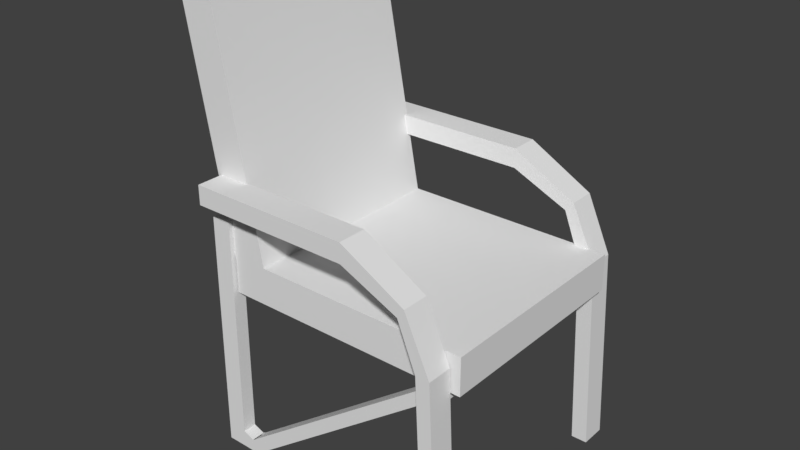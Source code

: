 # Source: lectorium_chair_collision.blend  (saved by Blender 2.79.0; exported with 4.5.12 LTS)
import bpy
from mathutils import Matrix  # noqa: F401  (used for matrix-valued properties, if any)

bpy.ops.wm.read_factory_settings(use_empty=True)
scene = bpy.context.scene
scene.name = 'Scene'

# ---- collections
col_collection_11 = bpy.data.collections.new('Collection 11'); scene.collection.children.link(col_collection_11)

# ---- world
world_world = bpy.data.worlds.new('World'); scene.world = world_world
world_world.color = (0.05088, 0.05088, 0.05088)
world_world.use_sun_shadow = False
world_world.sun_shadow_jitter_overblur = 0.0
world_world.cycles.sampling_method = 'MANUAL'

# ---- meshes
me_cube = bpy.data.meshes.new('Cube')
me_cube.from_pydata([(-0.2559, -0.3848, -0.2669), (-0.2559, -0.3848, -0.1519), (-0.2559, 0.3811, -0.2669), (-0.2559, 0.3811, -0.1519), (0.6409, -0.3848, -0.2669), (0.6409, -0.3848, -0.1345), (0.6409, 0.3811, -0.2669), (0.6409, 0.3811, -0.1345), (-0.1309, 0.3811, -0.2669), (-0.1309, 0.3811, -0.1345), (-0.1309, -0.3848, -0.2669), (-0.1309, -0.3848, -0.1345), (-0.4272, -0.3848, 0.7783), (-0.4272, 0.3811, 0.7783), (-0.3022, -0.3848, 0.7783), (-0.3022, 0.3811, 0.7783), (0.5899, -0.4796, -0.8828), (0.5569, -0.4796, -0.1831), (0.5899, -0.3884, -0.8828), (0.5569, -0.3884, -0.1831), (0.6392, -0.4796, -0.8828), (0.6061, -0.4796, -0.1831), (0.6392, -0.3884, -0.8828), (0.6061, -0.3884, -0.1831), (0.5815, 0.3741, -0.8828), (0.5485, 0.3741, -0.1831), (0.5815, 0.4672, -0.8828), (0.5485, 0.4672, -0.1831), (0.6392, 0.3741, -0.8828), (0.6061, 0.3741, -0.1831), (0.6392, 0.4672, -0.8828), (0.6061, 0.4672, -0.1831), (-0.3358, 0.3438, -0.8828), (-0.3317, 0.3438, -0.01105), (-0.3358, 0.3936, -0.8828), (-0.3317, 0.3936, -0.01105), (-0.2649, 0.3438, -0.8828), (-0.2608, 0.3438, -0.01105), (-0.2649, 0.3936, -0.8828), (-0.2608, 0.3936, -0.01105), (-0.2628, 0.3936, -0.82), (-0.2628, 0.3438, -0.82), (-0.2212, 0.3936, -0.8361), (-0.2233, 0.3936, -0.8838), (-0.2233, 0.3438, -0.8838), (-0.2212, 0.3438, -0.8361), (-0.2104, 0.3936, -0.8291), (-0.16, 0.3936, -0.8538), (-0.16, 0.3438, -0.8538), (-0.2104, 0.3438, -0.8291), (0.3222, 0.393, -0.4203), (0.3727, 0.393, -0.4511), (0.3727, 0.3438, -0.4511), (0.3222, 0.3438, -0.4203), (0.5031, 0.3869, -0.3026), (0.5262, 0.3869, -0.3438), (0.5262, 0.3377, -0.3438), (0.5031, 0.3377, -0.3026), (-0.3358, -0.4016, -0.8828), (-0.3317, -0.4016, -0.01105), (-0.3358, -0.3519, -0.8828), (-0.3317, -0.3519, -0.01105), (-0.2649, -0.4016, -0.8828), (-0.2608, -0.4016, -0.01105), (-0.2649, -0.3519, -0.8828), (-0.2608, -0.3519, -0.01105), (-0.2628, -0.3519, -0.82), (-0.2628, -0.4016, -0.82), (-0.2212, -0.3519, -0.8361), (-0.2233, -0.3519, -0.8838), (-0.2233, -0.4016, -0.8838), (-0.2212, -0.4016, -0.8361), (-0.2104, -0.3519, -0.8291), (-0.16, -0.3519, -0.8538), (-0.16, -0.4016, -0.8538), (-0.2104, -0.4016, -0.8291), (0.5389, -0.3934, -0.3151), (0.5389, -0.3934, -0.2658), (0.5389, 0.3776, -0.3151), (0.5389, 0.3776, -0.2658), (0.585, -0.3934, -0.3151), (0.585, -0.3934, -0.2658), (0.585, 0.3776, -0.3151), (0.585, 0.3776, -0.2658), (0.5556, 0.3869, -0.2457), (0.5787, 0.3869, -0.2869), (0.5787, 0.3377, -0.2869), (0.5556, 0.3377, -0.2457), (0.5459, -0.3519, -0.2667), (0.575, -0.3519, -0.2971), (0.575, -0.4016, -0.2971), (0.5459, -0.4016, -0.2667), (-0.296, 0.3692, 0.07032), (-0.296, 0.3692, 0.1391), (-0.296, 0.4708, 0.07032), (-0.296, 0.4708, 0.1391), (0.2855, 0.3692, 0.07032), (0.2855, 0.3692, 0.1391), (0.2855, 0.4708, 0.07032), (0.2855, 0.4708, 0.1391), (-0.296, -0.4787, 0.07032), (-0.296, -0.4787, 0.1391), (-0.296, -0.3771, 0.07032), (-0.296, -0.3771, 0.1391), (0.2855, -0.4787, 0.07032), (0.2855, -0.4787, 0.1391), (0.2855, -0.3771, 0.07032), (0.2855, -0.3771, 0.1391), (0.4877, 0.469, -0.02193), (0.5165, 0.469, 0.01246), (0.5165, 0.3716, 0.01246), (0.4877, 0.3716, -0.02193), (0.4919, -0.3828, -0.02193), (0.5165, -0.3828, 0.01246), (0.5165, -0.4791, 0.01246), (0.4919, -0.4791, -0.02193)], [], [(0, 1, 3, 2), (8, 9, 7, 6), (6, 7, 5, 4), (10, 11, 1, 0), (8, 6, 4, 10), (11, 9, 15, 14), (7, 9, 11, 5), (2, 8, 10, 0), (4, 5, 11, 10), (2, 3, 9, 8), (15, 13, 12, 14), (3, 1, 12, 13), (9, 3, 13, 15), (1, 11, 14, 12), (16, 17, 19, 18), (18, 19, 23, 22), (22, 23, 21, 20), (20, 21, 17, 16), (18, 22, 20, 16), (113, 107, 105, 114), (24, 25, 27, 26), (26, 27, 31, 30), (30, 31, 29, 28), (28, 29, 25, 24), (26, 30, 28, 24), (109, 99, 97, 110), (32, 33, 35, 34), (40, 39, 37, 41), (34, 35, 39, 40, 38), (34, 38, 36, 32), (39, 35, 33, 37), (38, 40, 42, 43), (44, 43, 47, 48), (40, 41, 45, 42), (41, 36, 44, 45), (36, 38, 43, 44), (49, 48, 52, 53), (45, 44, 48, 49), (43, 42, 46, 47), (50, 53, 57, 54), (47, 46, 50, 51), (46, 49, 53, 50), (48, 47, 51, 52), (57, 56, 86, 87), (52, 51, 55, 56), (53, 52, 56, 57), (51, 50, 54, 55), (58, 59, 61, 60), (66, 65, 63, 67), (60, 61, 65, 66, 64), (60, 64, 62, 58), (65, 61, 59, 63), (64, 66, 68, 69), (70, 69, 73, 74), (66, 67, 71, 68), (67, 62, 70, 71), (62, 64, 69, 70), (71, 70, 74, 75), (69, 68, 72, 73), (72, 88, 89, 73), (72, 75, 91, 88), (76, 77, 79, 78), (78, 79, 83, 82), (82, 83, 81, 80), (80, 81, 77, 76), (78, 82, 80, 76), (83, 79, 77, 81), (85, 84, 87, 86), (55, 54, 84, 85), (54, 57, 87, 84), (56, 55, 85, 86), (89, 88, 91, 90), (73, 89, 90, 74), (74, 90, 91, 75), (62, 67, 63, 59, 58), (36, 41, 37, 33, 32), (92, 93, 95, 94), (94, 95, 99, 98), (108, 98, 99, 109), (96, 97, 93, 92), (94, 98, 96, 92), (99, 95, 93, 97), (100, 101, 103, 102), (102, 103, 107, 106), (112, 106, 107, 113), (104, 105, 101, 100), (102, 106, 104, 100), (107, 103, 101, 105), (114, 105, 104, 115), (115, 104, 106, 112), (110, 97, 96, 111), (111, 96, 98, 108), (25, 111, 108, 27), (29, 110, 111, 25), (27, 108, 109, 31), (31, 109, 110, 29), (17, 115, 112, 19), (21, 114, 115, 17), (19, 112, 113, 23), (23, 113, 114, 21)])
me_cube.use_remesh_preserve_volume = False
me_cube.use_remesh_preserve_attributes = False
me_cube.use_mirror_vertex_groups = False
me_cube.update()

# ---- objects
ob_cube = bpy.data.objects.new('Cube', me_cube)

# ---- transforms, parenting, visibility, modifiers, constraints
ob_cube.location = (-0.4515, 0.0, 0.0)
ob_cube.scale = (42.4, 42.4, 42.4)
ob_cube.lineart.crease_threshold = 0.0

# ---- collection membership
col_collection_11.objects.link(ob_cube)

# ---- scene / render settings (as saved in the file)
scene.frame_start = 1; scene.frame_end = 200; scene.frame_set(58)
scene.render.engine = 'CYCLES'
scene.render.resolution_percentage = 50
scene.render.dither_intensity = 0.0
scene.cycles.use_denoising = False
scene.cycles.samples = 128
scene.cycles.sampling_pattern = 'TABULATED_SOBOL'
scene.cycles.use_adaptive_sampling = False
scene.cycles.use_light_tree = False
scene.cycles.blur_glossy = 0.0
scene.cycles.sample_clamp_indirect = 0.0
scene.view_settings.view_transform = 'Standard'
scene.unit_settings.scale_length = 0.01
bpy.context.view_layer.update()

# ---- added for rendering (the .blend has no active camera and no usable light): camera, sun
cam_auto = bpy.data.cameras.new('AutoCamera')
cam_auto.lens = 50.0
cam_auto.sensor_width = 36.0
cam_auto.clip_end = 1509.29
ob_auto_camera = bpy.data.objects.new('AutoCamera', cam_auto)
scene.collection.objects.link(ob_auto_camera)
ob_auto_camera.location = (90.0791, -103.386, 66.5636)
ob_auto_camera.rotation_euler = (1.09748, -7.21219e-08, 0.694738)
scene.camera = ob_auto_camera
light_auto_sun = bpy.data.lights.new('AutoSun', 'SUN')
light_auto_sun.energy = 3.0
light_auto_sun.angle = 0.0523599
ob_auto_sun = bpy.data.objects.new('AutoSun', light_auto_sun)
scene.collection.objects.link(ob_auto_sun)
ob_auto_sun.rotation_euler = (0.872665, 0.174533, 0.523599)
bpy.context.view_layer.update()
